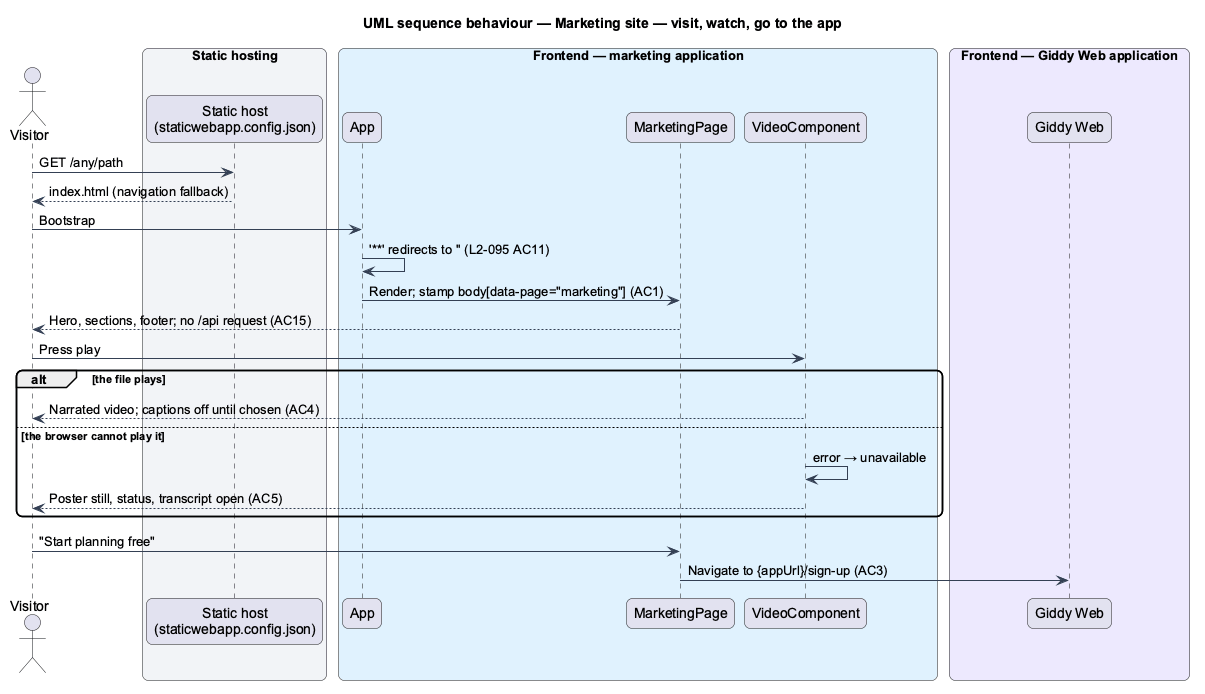

The diagram above was rendered by PlantUML. Its source (embedded in the PNG):
@startuml
title UML sequence behaviour — Marketing site — visit, watch, go to the app
skinparam backgroundColor #FFFFFF
skinparam shadowing false
skinparam roundcorner 12
skinparam defaultFontName Arial
skinparam ArrowColor #344054
actor "Visitor" as actor
box "Static hosting" #F2F4F7
  participant "Static host\n(staticwebapp.config.json)" as host
end box
box "Frontend — marketing application" #E0F2FE
  participant "App" as app
  participant "MarketingPage" as page
  participant "VideoComponent" as video
end box
box "Frontend — Giddy Web application" #EDE9FE
  participant "Giddy Web" as web
end box
actor -> host : GET /any/path
host --> actor : index.html (navigation fallback)
actor -> app : Bootstrap
app -> app : '**' redirects to '' (L2-095 AC11)
app -> page : Render; stamp body[data-page="marketing"] (AC1)
page --> actor : Hero, sections, footer; no /api request (AC15)
actor -> video : Press play
alt the file plays
  video --> actor : Narrated video; captions off until chosen (AC4)
else the browser cannot play it
  video -> video : error → unavailable
  video --> actor : Poster still, status, transcript open (AC5)
end
actor -> page : "Start planning free"
page -> web : Navigate to {appUrl}/sign-up (AC3)
@enduml